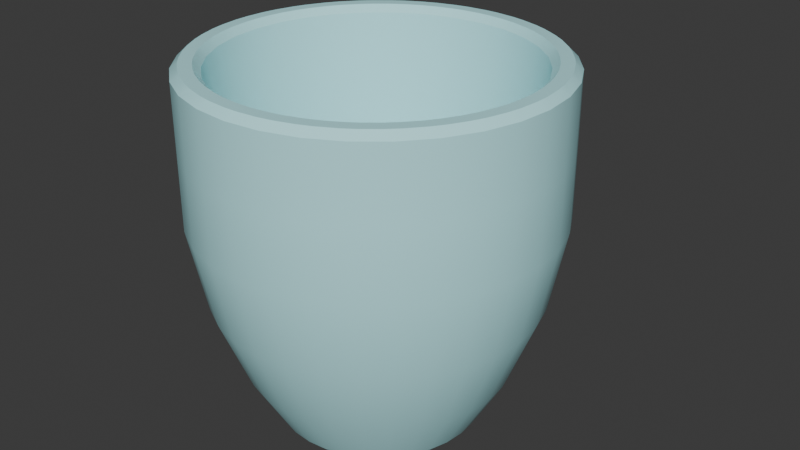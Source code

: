 # Source: mug.blend  (saved by Blender 4.4.32; exported with 4.5.12 LTS)
import bpy
from mathutils import Matrix  # noqa: F401  (used for matrix-valued properties, if any)

bpy.ops.wm.read_factory_settings(use_empty=True)
scene = bpy.context.scene
scene.name = 'Scene'

# ---- collections
col_collection = bpy.data.collections.new('Collection'); scene.collection.children.link(col_collection)

# ---- materials (node trees are filled in below, after node groups)
mat_mug = bpy.data.materials.new('Mug')

# ---- node groups
ng_smooth_by_angle = bpy.data.node_groups.new('Smooth by Angle', 'GeometryNodeTree')
_s = ng_smooth_by_angle.interface.new_socket(name='Mesh', in_out='OUTPUT', socket_type='NodeSocketGeometry')
_s = ng_smooth_by_angle.interface.new_socket(name='Mesh', in_out='INPUT', socket_type='NodeSocketGeometry')
_s = ng_smooth_by_angle.interface.new_socket(name='Angle', in_out='INPUT', socket_type='NodeSocketFloat')
_s.subtype = 'ANGLE'
_s.default_value = 0.5236
_s.min_value = 0.0
_s.max_value = 3.142
_s.description = 'Maximum face angle for smooth edges'
_s = ng_smooth_by_angle.interface.new_socket(name='Ignore Sharpness', in_out='INPUT', socket_type='NodeSocketBool')
_s.force_non_field = True
ng_smooth_by_angle.description = 'Set the sharpness of mesh edges based on the angle between the neighboring faces'
ng_smooth_by_angle.is_modifier = True
_N = ng_smooth_by_angle.nodes; _L = ng_smooth_by_angle.links
n0 = _N.new('GeometryNodeSetShadeSmooth'); n0.name = 'Set Shade Smooth'; n0.location = (120, -80)
n0.domain = 'EDGE'
n1 = _N.new('GeometryNodeSetShadeSmooth'); n1.name = 'Set Shade Smooth.001'; n1.location = (300, -80)
n2 = _N.new('NodeGroupOutput'); n2.name = 'Group Output'; n2.location = (480, -80)
n3 = _N.new('GeometryNodeInputMeshEdgeAngle'); n3.name = 'Edge Angle'; n3.location = (-440, -240)
n4 = _N.new('NodeGroupInput'); n4.name = 'Group Input'; n4.location = (-80, -80)
n5 = _N.new('GeometryNodeInputEdgeSmooth'); n5.name = 'Is Edge Smooth'; n5.location = (-260, -120)
n6 = _N.new('GeometryNodeInputShadeSmooth'); n6.name = 'Is Shade Smooth'; n6.location = (-440, -397)
n7 = _N.new('FunctionNodeCompare'); n7.name = 'Compare'; n7.location = (-260, -260)
n7.operation = 'LESS_EQUAL'
n7.inputs[6].default_value = (0.0, 0.0, 0.0, 0.0)
n7.inputs[7].default_value = (0.0, 0.0, 0.0, 0.0)
n8 = _N.new('FunctionNodeBooleanMath'); n8.name = 'Boolean Math.001'; n8.location = (-80, -260)
n9 = _N.new('NodeGroupInput'); n9.name = 'Group Input.001'; n9.location = (-440, -329)
n10 = _N.new('NodeGroupInput'); n10.name = 'Group Input.002'; n10.location = (-259, -189)
n11 = _N.new('FunctionNodeBooleanMath'); n11.name = 'Boolean Math'; n11.location = (-80, -149)
n11.operation = 'OR'
n12 = _N.new('FunctionNodeBooleanMath'); n12.name = 'Boolean Math.002'; n12.location = (-260, -380)
n12.operation = 'OR'
n13 = _N.new('NodeGroupInput'); n13.name = 'Group Input.003'; n13.location = (-440, -460)
_L.new(n3.outputs[0], n7.inputs[0])
_L.new(n1.outputs[0], n2.inputs[0])
_L.new(n9.outputs[1], n7.inputs[1])
_L.new(n7.outputs[0], n8.inputs[0])
_L.new(n4.outputs[0], n0.inputs[0])
_L.new(n0.outputs[0], n1.inputs[0])
_L.new(n8.outputs[0], n0.inputs[2])
_L.new(n10.outputs[2], n11.inputs[1])
_L.new(n5.outputs[0], n11.inputs[0])
_L.new(n11.outputs[0], n0.inputs[1])
_L.new(n13.outputs[2], n12.inputs[1])
_L.new(n6.outputs[0], n12.inputs[0])
_L.new(n12.outputs[0], n8.inputs[1])
n2.is_active_output = True

# ---- material node trees
mat_mug.use_nodes = True; mat_mug.node_tree.nodes.clear()
_N = mat_mug.node_tree.nodes; _L = mat_mug.node_tree.links
n0 = _N.new('ShaderNodeBsdfPrincipled'); n0.name = 'Principled BSDF'; n0.location = (10, 300)
n0.inputs[0].default_value = (0.5216, 0.9641, 1.0, 1.0)
n0.inputs[2].default_value = 0.2595
n1 = _N.new('ShaderNodeOutputMaterial'); n1.name = 'Material Output'; n1.location = (300, 300)
_L.new(n0.outputs[0], n1.inputs[0])
n1.is_active_output = True

# ---- world
world_world = bpy.data.worlds.new('World'); scene.world = world_world
world_world.use_nodes = True; world_world.node_tree.nodes.clear()
_N = world_world.node_tree.nodes; _L = world_world.node_tree.links
n0 = _N.new('ShaderNodeOutputWorld'); n0.name = 'World Output'; n0.location = (300, 300)
n1 = _N.new('ShaderNodeBackground'); n1.name = 'Background'; n1.location = (10, 300)
n1.inputs[0].default_value = (0.05088, 0.05088, 0.05088, 1.0)
_L.new(n1.outputs[0], n0.inputs[0])
n0.is_active_output = True
world_world.color = (0.05088, 0.05088, 0.05088)
world_world.sun_shadow_jitter_overblur = 0.0

# ---- meshes
me_cylinder = bpy.data.meshes.new('Cylinder')
me_cylinder.from_pydata([(5.129e-09, 0.5764, -1.0), (0.1124, 0.5653, -1.0), (0.2206, 0.5325, -1.0), (0.3202, 0.4793, -1.0), (0.4076, 0.4076, -1.0), (0.4793, 0.3202, -1.0), (0.5325, 0.2206, -1.0), (0.5653, 0.1124, -1.0), (0.5764, 6.312e-09, -1.0), (0.5653, -0.1124, -1.0), (0.5325, -0.2206, -1.0), (0.4793, -0.3202, -1.0), (0.4076, -0.4076, -1.0), (0.3202, -0.4793, -1.0), (0.2206, -0.5325, -1.0), (0.1124, -0.5653, -1.0), (5.129e-09, -0.5764, -1.0), (-0.1124, -0.5653, -1.0), (-0.2206, -0.5325, -1.0), (-0.3202, -0.4793, -1.0), (-0.4076, -0.4076, -1.0), (-0.4793, -0.3202, -1.0), (-0.5325, -0.2206, -1.0), (-0.5653, -0.1124, -1.0), (-0.5764, 6.312e-09, -1.0), (-0.5653, 0.1124, -1.0), (-0.5325, 0.2206, -1.0), (-0.4793, 0.3202, -1.0), (-0.4076, 0.4076, -1.0), (-0.3202, 0.4793, -1.0), (-0.2206, 0.5325, -1.0), (-0.1124, 0.5653, -1.0), (0.1198, 0.6022, -0.7763), (1.001e-07, 0.614, -0.7763), (0.235, 0.5673, -0.7763), (0.3411, 0.5105, -0.7763), (0.4342, 0.4342, -0.7763), (0.5105, 0.3411, -0.7763), (0.5673, 0.235, -0.7763), (0.6022, 0.1198, -0.7763), (0.614, 4.14e-09, -0.7763), (0.6022, -0.1198, -0.7763), (0.5673, -0.235, -0.7763), (0.5105, -0.3411, -0.7763), (0.4342, -0.4342, -0.7763), (0.3411, -0.5105, -0.7763), (0.235, -0.5673, -0.7763), (0.1198, -0.6022, -0.7763), (1.001e-07, -0.614, -0.7763), (-0.1198, -0.6022, -0.7763), (-0.235, -0.5673, -0.7763), (-0.3411, -0.5105, -0.7763), (-0.4342, -0.4342, -0.7763), (-0.5105, -0.3411, -0.7763), (-0.5673, -0.235, -0.7763), (-0.6022, -0.1198, -0.7763), (-0.614, 4.14e-09, -0.7763), (-0.6022, 0.1198, -0.7763), (-0.5673, 0.235, -0.7763), (-0.5105, 0.3411, -0.7763), (-0.4342, 0.4342, -0.7763), (-0.3411, 0.5105, -0.7763), (-0.235, 0.5673, -0.7763), (-0.1198, 0.6022, -0.7763), (0.03914, 0.8858, 1.0), (-0.03914, 0.8858, 1.0), (3.101e-09, 0.8503, 0.9609), (0.1659, 0.8339, 0.9609), (0.2112, 0.8611, 1.0), (0.1344, 0.8764, 1.0), (0.3254, 0.7856, 0.9609), (0.3751, 0.8034, 1.0), (0.3028, 0.8333, 1.0), (0.4724, 0.707, 0.9609), (0.5246, 0.7147, 1.0), (0.4596, 0.7582, 1.0), (0.6012, 0.6012, 0.9609), (0.654, 0.5986, 1.0), (0.5986, 0.654, 1.0), (0.707, 0.4724, 0.9609), (0.7582, 0.4596, 1.0), (0.7147, 0.5246, 1.0), (0.7856, 0.3254, 0.9609), (0.8333, 0.3028, 1.0), (0.8034, 0.3751, 1.0), (0.8339, 0.1659, 0.9609), (0.8764, 0.1344, 1.0), (0.8611, 0.2112, 1.0), (0.8503, 0.0, 0.9609), (0.8858, -0.03914, 1.0), (0.8858, 0.03914, 1.0), (0.8339, -0.1659, 0.9609), (0.8611, -0.2112, 1.0), (0.8764, -0.1344, 1.0), (0.7856, -0.3254, 0.9609), (0.8034, -0.3751, 1.0), (0.8333, -0.3028, 1.0), (0.707, -0.4724, 0.9609), (0.7147, -0.5246, 1.0), (0.7582, -0.4596, 1.0), (0.6012, -0.6012, 0.9609), (0.5986, -0.654, 1.0), (0.654, -0.5986, 1.0), (0.4724, -0.707, 0.9609), (0.4596, -0.7582, 1.0), (0.5246, -0.7147, 1.0), (0.3254, -0.7856, 0.9609), (0.3028, -0.8333, 1.0), (0.3751, -0.8034, 1.0), (0.1659, -0.8339, 0.9609), (0.1344, -0.8764, 1.0), (0.2112, -0.8611, 1.0), (3.101e-09, -0.8503, 0.9609), (-0.03914, -0.8858, 1.0), (0.03914, -0.8858, 1.0), (-0.1659, -0.8339, 0.9609), (-0.2112, -0.8611, 1.0), (-0.1344, -0.8764, 1.0), (-0.3254, -0.7856, 0.9609), (-0.3751, -0.8034, 1.0), (-0.3028, -0.8333, 1.0), (-0.4724, -0.707, 0.9609), (-0.5246, -0.7147, 1.0), (-0.4596, -0.7582, 1.0), (-0.6012, -0.6012, 0.9609), (-0.654, -0.5986, 1.0), (-0.5986, -0.654, 1.0), (-0.707, -0.4724, 0.9609), (-0.7582, -0.4596, 1.0), (-0.7147, -0.5246, 1.0), (-0.7856, -0.3254, 0.9609), (-0.8333, -0.3028, 1.0), (-0.8034, -0.3751, 1.0), (-0.8339, -0.1659, 0.9609), (-0.8764, -0.1344, 1.0), (-0.8611, -0.2112, 1.0), (-0.8503, 0.0, 0.9609), (-0.8858, 0.03914, 1.0), (-0.8858, -0.03914, 1.0), (-0.8339, 0.1659, 0.9609), (-0.8611, 0.2112, 1.0), (-0.8764, 0.1344, 1.0), (-0.7856, 0.3254, 0.9609), (-0.8034, 0.3751, 1.0), (-0.8333, 0.3028, 1.0), (-0.707, 0.4724, 0.9609), (-0.7147, 0.5246, 1.0), (-0.7582, 0.4596, 1.0), (-0.6012, 0.6012, 0.9609), (-0.5986, 0.654, 1.0), (-0.654, 0.5986, 1.0), (-0.4724, 0.707, 0.9609), (-0.4596, 0.7582, 1.0), (-0.5246, 0.7147, 1.0), (-0.3254, 0.7856, 0.9609), (-0.3028, 0.8333, 1.0), (-0.3751, 0.8034, 1.0), (-0.1659, 0.8339, 0.9609), (-0.1344, 0.8764, 1.0), (-0.2112, 0.8611, 1.0), (0.1483, 0.9461, 1.0), (0.225, 0.9308, 1.0), (0.1951, 0.9808, 0.9609), (0.03914, 0.9568, 1.0), (0.0, 1.0, 0.9609), (-0.03914, 0.9568, 1.0), (0.33, 0.899, 1.0), (0.4023, 0.869, 1.0), (0.3827, 0.9239, 0.9609), (0.499, 0.8173, 1.0), (0.5641, 0.7738, 1.0), (0.5556, 0.8315, 0.9609), (0.6489, 0.7042, 1.0), (0.7042, 0.6489, 1.0), (0.7071, 0.7071, 0.9609), (0.7738, 0.5641, 1.0), (0.8173, 0.499, 1.0), (0.8315, 0.5556, 0.9609), (0.869, 0.4023, 1.0), (0.899, 0.33, 1.0), (0.9239, 0.3827, 0.9609), (0.9308, 0.225, 1.0), (0.9461, 0.1483, 1.0), (0.9808, 0.1951, 0.9609), (0.9568, 0.03914, 1.0), (0.9568, -0.03914, 1.0), (1.0, 0.0, 0.9609), (0.9461, -0.1483, 1.0), (0.9308, -0.225, 1.0), (0.9808, -0.1951, 0.9609), (0.899, -0.33, 1.0), (0.869, -0.4023, 1.0), (0.9239, -0.3827, 0.9609), (0.8173, -0.499, 1.0), (0.7738, -0.5641, 1.0), (0.8315, -0.5556, 0.9609), (0.7042, -0.6489, 1.0), (0.6489, -0.7042, 1.0), (0.7071, -0.7071, 0.9609), (0.5641, -0.7738, 1.0), (0.499, -0.8173, 1.0), (0.5556, -0.8315, 0.9609), (0.4023, -0.869, 1.0), (0.33, -0.899, 1.0), (0.3827, -0.9239, 0.9609), (0.225, -0.9308, 1.0), (0.1483, -0.9461, 1.0), (0.1951, -0.9808, 0.9609), (0.03914, -0.9568, 1.0), (-0.03914, -0.9568, 1.0), (0.0, -1.0, 0.9609), (-0.1483, -0.9461, 1.0), (-0.225, -0.9308, 1.0), (-0.1951, -0.9808, 0.9609), (-0.33, -0.899, 1.0), (-0.4023, -0.869, 1.0), (-0.3827, -0.9239, 0.9609), (-0.499, -0.8173, 1.0), (-0.5641, -0.7738, 1.0), (-0.5556, -0.8315, 0.9609), (-0.6489, -0.7042, 1.0), (-0.7042, -0.6489, 1.0), (-0.7071, -0.7071, 0.9609), (-0.7738, -0.5641, 1.0), (-0.8173, -0.499, 1.0), (-0.8315, -0.5556, 0.9609), (-0.869, -0.4023, 1.0), (-0.899, -0.33, 1.0), (-0.9239, -0.3827, 0.9609), (-0.9308, -0.225, 1.0), (-0.9461, -0.1483, 1.0), (-0.9808, -0.1951, 0.9609), (-0.9568, -0.03914, 1.0), (-0.9568, 0.03914, 1.0), (-1.0, 0.0, 0.9609), (-0.9461, 0.1483, 1.0), (-0.9308, 0.225, 1.0), (-0.9808, 0.1951, 0.9609), (-0.899, 0.33, 1.0), (-0.869, 0.4023, 1.0), (-0.9239, 0.3827, 0.9609), (-0.8173, 0.499, 1.0), (-0.7738, 0.5641, 1.0), (-0.8315, 0.5556, 0.9609), (-0.7042, 0.6489, 1.0), (-0.6489, 0.7042, 1.0), (-0.7071, 0.7071, 0.9609), (-0.5641, 0.7738, 1.0), (-0.499, 0.8173, 1.0), (-0.5556, 0.8315, 0.9609), (-0.4023, 0.869, 1.0), (-0.33, 0.899, 1.0), (-0.3827, 0.9239, 0.9609), (-0.225, 0.9308, 1.0), (-0.1483, 0.9461, 1.0), (-0.1951, 0.9808, 0.9609), (0.01596, 0.7598, -0.7092), (0.01488, 0.9024, -0.3826), (0.01285, 0.9937, 0.2179), (0.01091, 1.005, 0.5722), (0.1778, 0.9861, 0.5722), (0.1749, 0.9754, 0.2179), (0.1704, 0.8858, -0.3831), (0.1571, 0.7461, -0.7096), (0.3827, 0.9239, 0.5687), (0.3827, 0.9239, 0.1765), (0.3477, 0.8395, -0.2873), (0.2842, 0.686, -0.7088), (-0.1449, 0.7283, -0.7088), (-0.1773, 0.8912, -0.2873), (-0.1951, 0.9808, 0.1765), (-0.1951, 0.9808, 0.5687), (0.5556, 0.8315, 0.5687), (0.5556, 0.8315, 0.1765), (0.5048, 0.7555, -0.2873), (0.4125, 0.6174, -0.7088), (0.7071, 0.7071, 0.5687), (0.7071, 0.7071, 0.1765), (0.6425, 0.6425, -0.2873), (0.525, 0.525, -0.7088), (0.8315, 0.5556, 0.5687), (0.8315, 0.5556, 0.1765), (0.7555, 0.5048, -0.2873), (0.6174, 0.4125, -0.7088), (0.9239, 0.3827, 0.5687), (0.9239, 0.3827, 0.1765), (0.8395, 0.3477, -0.2873), (0.686, 0.2842, -0.7088), (0.9808, 0.1951, 0.5687), (0.9808, 0.1951, 0.1765), (0.8912, 0.1773, -0.2873), (0.7283, 0.1449, -0.7088), (1.0, 0.0, 0.5687), (1.0, 0.0, 0.1765), (0.9086, 1.361e-09, -0.2873), (0.7425, 3.837e-09, -0.7088), (0.9808, -0.1951, 0.5687), (0.9808, -0.1951, 0.1765), (0.8912, -0.1773, -0.2873), (0.7283, -0.1449, -0.7088), (0.9239, -0.3827, 0.5687), (0.9239, -0.3827, 0.1765), (0.8395, -0.3477, -0.2873), (0.686, -0.2842, -0.7088), (0.8315, -0.5556, 0.5687), (0.8315, -0.5556, 0.1765), (0.7555, -0.5048, -0.2873), (0.6174, -0.4125, -0.7088), (0.7071, -0.7071, 0.5687), (0.7071, -0.7071, 0.1765), (0.6425, -0.6425, -0.2873), (0.525, -0.525, -0.7088), (0.5556, -0.8315, 0.5687), (0.5556, -0.8315, 0.1765), (0.5048, -0.7555, -0.2873), (0.4125, -0.6174, -0.7088), (0.3827, -0.9239, 0.5687), (0.3827, -0.9239, 0.1765), (0.3477, -0.8395, -0.2873), (0.2842, -0.686, -0.7088), (0.1951, -0.9808, 0.5687), (0.1951, -0.9808, 0.1765), (0.1773, -0.8912, -0.2873), (0.1449, -0.7283, -0.7088), (0.0, -1.0, 0.5687), (0.0, -1.0, 0.1765), (1.106e-09, -0.9086, -0.2873), (3.117e-09, -0.7425, -0.7088), (-0.1951, -0.9808, 0.5687), (-0.1951, -0.9808, 0.1765), (-0.1773, -0.8912, -0.2873), (-0.1449, -0.7283, -0.7088), (-0.3827, -0.9239, 0.5687), (-0.3827, -0.9239, 0.1765), (-0.3477, -0.8395, -0.2873), (-0.2842, -0.686, -0.7088), (-0.5556, -0.8315, 0.5687), (-0.5556, -0.8315, 0.1765), (-0.5048, -0.7555, -0.2873), (-0.4125, -0.6174, -0.7088), (-0.7071, -0.7071, 0.5687), (-0.7071, -0.7071, 0.1765), (-0.6425, -0.6425, -0.2873), (-0.525, -0.525, -0.7088), (-0.8315, -0.5556, 0.5687), (-0.8315, -0.5556, 0.1765), (-0.7555, -0.5048, -0.2873), (-0.6174, -0.4125, -0.7088), (-0.9239, -0.3827, 0.5687), (-0.9239, -0.3827, 0.1765), (-0.8395, -0.3477, -0.2873), (-0.686, -0.2842, -0.7088), (-0.9808, -0.1951, 0.5687), (-0.9808, -0.1951, 0.1765), (-0.8912, -0.1773, -0.2873), (-0.7283, -0.1449, -0.7088), (-1.0, 0.0, 0.5687), (-1.0, 0.0, 0.1765), (-0.9086, 1.361e-09, -0.2873), (-0.7425, 3.837e-09, -0.7088), (-0.9808, 0.1951, 0.5687), (-0.9808, 0.1951, 0.1765), (-0.8912, 0.1773, -0.2873), (-0.7283, 0.1449, -0.7088), (-0.9239, 0.3827, 0.5687), (-0.9239, 0.3827, 0.1765), (-0.8395, 0.3477, -0.2873), (-0.686, 0.2842, -0.7088), (-0.8315, 0.5556, 0.5687), (-0.8315, 0.5556, 0.1765), (-0.7555, 0.5048, -0.2873), (-0.6174, 0.4125, -0.7088), (-0.7071, 0.7071, 0.5687), (-0.7071, 0.7071, 0.1765), (-0.6425, 0.6425, -0.2873), (-0.525, 0.525, -0.7088), (-0.5556, 0.8315, 0.5687), (-0.5556, 0.8315, 0.1765), (-0.5048, 0.7555, -0.2873), (-0.4125, 0.6174, -0.7088), (-0.3827, 0.9239, 0.5687), (-0.3827, 0.9239, 0.1765), (-0.3477, 0.8395, -0.2873), (-0.2842, 0.686, -0.7088), (0.0427, 0.9612, -0.6621), (0.04267, 0.9761, -0.5018), (0.04262, 1.097, 0.3196), (0.04256, 1.109, 0.4708), (0.1453, 1.1, 0.472), (0.1452, 1.088, 0.3208), (0.1452, 0.9676, -0.5057), (0.1448, 0.9538, -0.6655), (0.0433, 1.118, -0.5832), (0.0433, 1.089, -0.4395), (0.0433, 1.202, 0.2448), (0.0433, 1.272, 0.3434), (0.1446, 1.267, 0.3502), (0.1446, 1.196, 0.2516), (0.1446, 1.081, -0.4429), (0.1446, 1.111, -0.5862), (0.0433, 1.29, -0.3484), (0.0433, 1.215, -0.2585), (0.1446, 1.215, -0.2558), (0.1446, 1.289, -0.3459), (0.0433, 1.255, -0.04247), (0.0433, 1.352, -0.0321), (0.1446, 1.351, -0.02463), (0.1446, 1.254, -0.03484), (0.1446, 1.023, -0.479), (0.0433, 1.032, -0.4752), (0.1446, 1.033, -0.6295), (0.0433, 1.04, -0.6261), (0.0433, 1.154, -0.3514), (0.0433, 1.206, -0.47), (0.1446, 1.149, -0.3518), (0.1446, 1.202, -0.4703), (0.0433, 1.325, -0.1928), (0.1446, 1.238, -0.147), (0.1446, 1.324, -0.1877), (0.0433, 1.238, -0.1523), (0.0433, 1.231, 0.1035), (0.1446, 1.228, 0.1109), (0.1446, 1.313, 0.1664), (0.0433, 1.316, 0.159), (0.1446, 1.184, 0.4162), (0.0433, 1.191, 0.4122), (0.0433, 1.15, 0.2884), (0.1446, 1.143, 0.2924), (0.1518, 0.9231, -0.4682), (0.03512, 0.9344, -0.4659), (0.03517, 0.8651, -0.677), (0.148, 0.8555, -0.679), (0.1543, 1.042, 0.5111), (0.03387, 1.055, 0.5106), (0.03446, 1.047, 0.2912), (0.1534, 1.034, 0.2917)], [], [(260, 162, 168, 264), (271, 255, 164, 259), (272, 171, 174, 276), (276, 174, 177, 280), (280, 177, 180, 284), (284, 180, 183, 288), (288, 183, 186, 292), (292, 186, 189, 296), (296, 189, 192, 300), (300, 192, 195, 304), (304, 195, 198, 308), (308, 198, 201, 312), (312, 201, 204, 316), (316, 204, 207, 320), (320, 207, 210, 324), (324, 210, 213, 328), (328, 213, 216, 332), (332, 216, 219, 336), (336, 219, 222, 340), (340, 222, 225, 344), (344, 225, 228, 348), (348, 228, 231, 352), (352, 231, 234, 356), (356, 234, 237, 360), (360, 237, 240, 364), (364, 240, 243, 368), (368, 243, 246, 372), (372, 246, 249, 376), (376, 249, 252, 380), (380, 252, 255, 271), (151, 148, 60, 61), (264, 168, 171, 272), (0, 1, 2, 3, 4, 5, 6, 7, 8, 9, 10, 11, 12, 13, 14, 15, 16, 17, 18, 19, 20, 21, 22, 23, 24, 25, 26, 27, 28, 29, 30, 31), (66, 157, 63, 33), (73, 70, 34, 35), (76, 73, 35, 36), (79, 76, 36, 37), (82, 79, 37, 38), (85, 82, 38, 39), (88, 85, 39, 40), (91, 88, 40, 41), (94, 91, 41, 42), (97, 94, 42, 43), (100, 97, 43, 44), (103, 100, 44, 45), (106, 103, 45, 46), (109, 106, 46, 47), (112, 109, 47, 48), (115, 112, 48, 49), (118, 115, 49, 50), (121, 118, 50, 51), (124, 121, 51, 52), (127, 124, 52, 53), (130, 127, 53, 54), (133, 130, 54, 55), (136, 133, 55, 56), (139, 136, 56, 57), (142, 139, 57, 58), (145, 142, 58, 59), (146, 150, 244, 242), (148, 145, 59, 60), (154, 151, 61, 62), (157, 154, 62, 63), (259, 164, 162, 260), (70, 67, 32, 34), (32, 33, 63, 62, 61, 60, 59, 58, 57, 56, 55, 54, 53, 52, 51, 50, 49, 48, 47, 46, 45, 44, 43, 42, 41, 40, 39, 38, 37, 36, 35, 34), (107, 111, 205, 203), (68, 72, 166, 161), (149, 153, 247, 245), (110, 114, 208, 206), (71, 75, 169, 167), (152, 156, 250, 248), (113, 117, 211, 209), (74, 78, 172, 170), (155, 159, 253, 251), (116, 120, 214, 212), (77, 81, 175, 173), (158, 65, 165, 254), (119, 123, 217, 215), (80, 84, 178, 176), (122, 126, 220, 218), (83, 87, 181, 179), (125, 129, 223, 221), (86, 90, 184, 182), (128, 132, 226, 224), (89, 93, 187, 185), (131, 135, 229, 227), (92, 96, 190, 188), (134, 138, 232, 230), (95, 99, 193, 191), (137, 141, 235, 233), (98, 102, 196, 194), (140, 144, 238, 236), (101, 105, 199, 197), (143, 147, 241, 239), (104, 108, 202, 200), (64, 69, 160, 163), (64, 65, 66), (67, 68, 69), (70, 71, 72), (73, 74, 75), (76, 77, 78), (79, 80, 81), (82, 83, 84), (85, 86, 87), (88, 89, 90), (91, 92, 93), (94, 95, 96), (97, 98, 99), (100, 101, 102), (103, 104, 105), (106, 107, 108), (109, 110, 111), (112, 113, 114), (115, 116, 117), (118, 119, 120), (121, 122, 123), (124, 125, 126), (127, 128, 129), (130, 131, 132), (133, 134, 135), (136, 137, 138), (139, 140, 141), (142, 143, 144), (145, 146, 147), (148, 149, 150), (151, 152, 153), (154, 155, 156), (157, 158, 159), (160, 161, 162), (163, 164, 165), (166, 167, 168), (169, 170, 171), (172, 173, 174), (175, 176, 177), (178, 179, 180), (181, 182, 183), (184, 185, 186), (187, 188, 189), (190, 191, 192), (193, 194, 195), (196, 197, 198), (199, 200, 201), (202, 203, 204), (205, 206, 207), (208, 209, 210), (211, 212, 213), (214, 215, 216), (217, 218, 219), (220, 221, 222), (223, 224, 225), (226, 227, 228), (229, 230, 231), (232, 233, 234), (235, 236, 237), (238, 239, 240), (241, 242, 243), (244, 245, 246), (247, 248, 249), (250, 251, 252), (253, 254, 255), (162, 164, 163, 160), (168, 162, 161, 166), (171, 168, 167, 169), (174, 171, 170, 172), (177, 174, 173, 175), (180, 177, 176, 178), (183, 180, 179, 181), (186, 183, 182, 184), (189, 186, 185, 187), (192, 189, 188, 190), (195, 192, 191, 193), (198, 195, 194, 196), (201, 198, 197, 199), (204, 201, 200, 202), (207, 204, 203, 205), (210, 207, 206, 208), (213, 210, 209, 211), (216, 213, 212, 214), (219, 216, 215, 217), (222, 219, 218, 220), (225, 222, 221, 223), (228, 225, 224, 226), (231, 228, 227, 229), (234, 231, 230, 232), (237, 234, 233, 235), (240, 237, 236, 238), (243, 240, 239, 241), (246, 243, 242, 244), (249, 246, 245, 247), (252, 249, 248, 250), (255, 252, 251, 253), (164, 255, 254, 165), (69, 64, 66, 67), (72, 68, 67, 70), (75, 71, 70, 73), (78, 74, 73, 76), (81, 77, 76, 79), (84, 80, 79, 82), (87, 83, 82, 85), (90, 86, 85, 88), (93, 89, 88, 91), (96, 92, 91, 94), (99, 95, 94, 97), (102, 98, 97, 100), (105, 101, 100, 103), (108, 104, 103, 106), (111, 107, 106, 109), (114, 110, 109, 112), (117, 113, 112, 115), (120, 116, 115, 118), (123, 119, 118, 121), (126, 122, 121, 124), (129, 125, 124, 127), (132, 128, 127, 130), (135, 131, 130, 133), (138, 134, 133, 136), (141, 137, 136, 139), (144, 140, 139, 142), (147, 143, 142, 145), (150, 146, 145, 148), (153, 149, 148, 151), (156, 152, 151, 154), (159, 155, 154, 157), (65, 158, 157, 66), (165, 65, 64, 163), (68, 161, 160, 69), (71, 167, 166, 72), (74, 170, 169, 75), (77, 173, 172, 78), (80, 176, 175, 81), (83, 179, 178, 84), (86, 182, 181, 87), (89, 185, 184, 90), (92, 188, 187, 93), (95, 191, 190, 96), (98, 194, 193, 99), (101, 197, 196, 102), (104, 200, 199, 105), (107, 203, 202, 108), (110, 206, 205, 111), (113, 209, 208, 114), (116, 212, 211, 117), (119, 215, 214, 120), (122, 218, 217, 123), (125, 221, 220, 126), (128, 224, 223, 129), (131, 227, 226, 132), (134, 230, 229, 135), (137, 233, 232, 138), (140, 236, 235, 141), (143, 239, 238, 144), (146, 242, 241, 147), (149, 245, 244, 150), (152, 248, 247, 153), (155, 251, 250, 156), (158, 254, 253, 159), (67, 66, 33, 32), (0, 256, 263, 1), (429, 428, 390, 385), (257, 258, 261, 262), (433, 432, 388, 387), (2, 267, 275, 3), (267, 266, 274, 275), (266, 265, 273, 274), (265, 264, 272, 273), (30, 383, 268, 31), (383, 382, 269, 268), (382, 381, 270, 269), (381, 380, 271, 270), (29, 379, 383, 30), (379, 378, 382, 383), (378, 377, 381, 382), (377, 376, 380, 381), (28, 375, 379, 29), (375, 374, 378, 379), (374, 373, 377, 378), (373, 372, 376, 377), (27, 371, 375, 28), (371, 370, 374, 375), (370, 369, 373, 374), (369, 368, 372, 373), (26, 367, 371, 27), (367, 366, 370, 371), (366, 365, 369, 370), (365, 364, 368, 369), (25, 363, 367, 26), (363, 362, 366, 367), (362, 361, 365, 366), (361, 360, 364, 365), (24, 359, 363, 25), (359, 358, 362, 363), (358, 357, 361, 362), (357, 356, 360, 361), (23, 355, 359, 24), (355, 354, 358, 359), (354, 353, 357, 358), (353, 352, 356, 357), (22, 351, 355, 23), (351, 350, 354, 355), (350, 349, 353, 354), (349, 348, 352, 353), (21, 347, 351, 22), (347, 346, 350, 351), (346, 345, 349, 350), (345, 344, 348, 349), (20, 343, 347, 21), (343, 342, 346, 347), (342, 341, 345, 346), (341, 340, 344, 345), (19, 339, 343, 20), (339, 338, 342, 343), (338, 337, 341, 342), (337, 336, 340, 341), (18, 335, 339, 19), (335, 334, 338, 339), (334, 333, 337, 338), (333, 332, 336, 337), (17, 331, 335, 18), (331, 330, 334, 335), (330, 329, 333, 334), (329, 328, 332, 333), (16, 327, 331, 17), (327, 326, 330, 331), (326, 325, 329, 330), (325, 324, 328, 329), (15, 323, 327, 16), (323, 322, 326, 327), (322, 321, 325, 326), (321, 320, 324, 325), (14, 319, 323, 15), (319, 318, 322, 323), (318, 317, 321, 322), (317, 316, 320, 321), (13, 315, 319, 14), (315, 314, 318, 319), (314, 313, 317, 318), (313, 312, 316, 317), (12, 311, 315, 13), (311, 310, 314, 315), (310, 309, 313, 314), (309, 308, 312, 313), (11, 307, 311, 12), (307, 306, 310, 311), (306, 305, 309, 310), (305, 304, 308, 309), (10, 303, 307, 11), (303, 302, 306, 307), (302, 301, 305, 306), (301, 300, 304, 305), (9, 299, 303, 10), (299, 298, 302, 303), (298, 297, 301, 302), (297, 296, 300, 301), (8, 295, 299, 9), (295, 294, 298, 299), (294, 293, 297, 298), (293, 292, 296, 297), (7, 291, 295, 8), (291, 290, 294, 295), (290, 289, 293, 294), (289, 288, 292, 293), (6, 287, 291, 7), (287, 286, 290, 291), (286, 285, 289, 290), (285, 284, 288, 289), (5, 283, 287, 6), (283, 282, 286, 287), (282, 281, 285, 286), (281, 280, 284, 285), (4, 279, 283, 5), (279, 278, 282, 283), (278, 277, 281, 282), (277, 276, 280, 281), (3, 275, 279, 4), (275, 274, 278, 279), (274, 273, 277, 278), (273, 272, 276, 277), (31, 268, 256, 0), (268, 269, 257, 256), (269, 270, 258, 257), (270, 271, 259, 258), (1, 263, 267, 2), (263, 262, 266, 267), (262, 261, 265, 266), (261, 260, 264, 265), (409, 408, 398, 393), (425, 424, 396, 395), (435, 434, 386, 389), (431, 430, 384, 391), (428, 431, 391, 390), (432, 435, 389, 388), (434, 433, 387, 386), (430, 429, 385, 384), (413, 412, 401, 400), (421, 420, 404, 407), (408, 410, 399, 398), (426, 425, 395, 394), (427, 426, 394, 397), (410, 411, 392, 399), (424, 427, 397, 396), (411, 409, 393, 392), (419, 417, 407, 404), (412, 414, 402, 401), (414, 415, 403, 402), (415, 413, 400, 403), (404, 405, 406, 407), (422, 421, 407, 406), (423, 422, 406, 405), (420, 423, 405, 404), (417, 418, 406, 407), (418, 416, 405, 406), (416, 419, 404, 405), (384, 385, 409, 411), (391, 384, 411, 410), (390, 391, 410, 408), (385, 390, 408, 409), (399, 392, 413, 415), (398, 399, 415, 414), (393, 398, 414, 412), (392, 393, 412, 413), (400, 401, 419, 416), (403, 400, 416, 418), (402, 403, 418, 417), (401, 402, 417, 419), (394, 395, 423, 420), (395, 396, 422, 423), (396, 397, 421, 422), (397, 394, 420, 421), (388, 389, 427, 424), (389, 386, 426, 427), (386, 387, 425, 426), (387, 388, 424, 425), (256, 257, 429, 430), (262, 263, 431, 428), (263, 256, 430, 431), (257, 262, 428, 429), (258, 259, 433, 434), (260, 261, 435, 432), (261, 258, 434, 435), (259, 260, 432, 433)])
me_cylinder.polygons.foreach_set('use_smooth', [True] * 441)
_k = set([(256, 257), (256, 263), (257, 262), (258, 259), (258, 261), (259, 260), (260, 261), (262, 263)])
me_cylinder.attributes.new('sharp_edge', 'BOOLEAN', 'EDGE').data.foreach_set('value', [ (min(e.vertices), max(e.vertices)) in _k for e in me_cylinder.edges])
_uv = me_cylinder.uv_layers.new(name='UVMap')
_uv.uv.foreach_set('vector', [0.9688, 0.8922, 0.9688, 0.9902, 0.9375, 0.9902, 0.9375, 0.8922, 0.03125, 0.8922, 0.03125, 0.9902, 0.0, 0.9902, 0.0, 0.8922, 0.9062, 0.8922, 0.9062, 0.9902, 0.875, 0.9902, 0.875, 0.8922, 0.875, 0.8922, 0.875, 0.9902, 0.8438, 0.9902, 0.8438, 0.8922, 0.8438, 0.8922, 0.8438, 0.9902, 0.8125, 0.9902, 0.8125, 0.8922, 0.8125, 0.8922, 0.8125, 0.9902, 0.7812, 0.9902, 0.7812, 0.8922, 0.7812, 0.8922, 0.7812, 0.9902, 0.75, 0.9902, 0.75, 0.8922, 0.75, 0.8922, 0.75, 0.9902, 0.7188, 0.9902, 0.7188, 0.8922, 0.7188, 0.8922, 0.7188, 0.9902, 0.6875, 0.9902, 0.6875, 0.8922, 0.6875, 0.8922, 0.6875, 0.9902, 0.6562, 0.9902, 0.6563, 0.8922, 0.6563, 0.8922, 0.6562, 0.9902, 0.625, 0.9902, 0.625, 0.8922, 0.625, 0.8922, 0.625, 0.9902, 0.5938, 0.9902, 0.5938, 0.8922, 0.5938, 0.8922, 0.5938, 0.9902, 0.5625, 0.9902, 0.5625, 0.8922, 0.5625, 0.8922, 0.5625, 0.9902, 0.5312, 0.9902, 0.5312, 0.8922, 0.5312, 0.8922, 0.5312, 0.9902, 0.5, 0.9902, 0.5, 0.8922, 0.5, 0.8922, 0.5, 0.9902, 0.4687, 0.9902, 0.4688, 0.8922, 0.4688, 0.8922, 0.4688, 0.9902, 0.4375, 0.9902, 0.4375, 0.8922, 0.4375, 0.8922, 0.4375, 0.9902, 0.4062, 0.9902, 0.4062, 0.8922, 0.4062, 0.8922, 0.4062, 0.9902, 0.375, 0.9902, 0.375, 0.8922, 0.375, 0.8922, 0.375, 0.9902, 0.3438, 0.9902, 0.3438, 0.8922, 0.3438, 0.8922, 0.3438, 0.9902, 0.3125, 0.9902, 0.3125, 0.8922, 0.3125, 0.8922, 0.3125, 0.9902, 0.2812, 0.9902, 0.2812, 0.8922, 0.2812, 0.8922, 0.2812, 0.9902, 0.25, 0.9902, 0.25, 0.8922, 0.25, 0.8922, 0.25, 0.9902, 0.2187, 0.9902, 0.2188, 0.8922, 0.2188, 0.8922, 0.2188, 0.9902, 0.1875, 0.9902, 0.1875, 0.8922, 0.1875, 0.8922, 0.1875, 0.9902, 0.1562, 0.9902, 0.1562, 0.8922, 0.1562, 0.8922, 0.1562, 0.9902, 0.125, 0.9902, 0.125, 0.8922, 0.125, 0.8922, 0.125, 0.9902, 0.09375, 0.9902, 0.09375, 0.8922, 0.09375, 0.8922, 0.09375, 0.9902, 0.0625, 0.9902, 0.0625, 0.8922, 0.0625, 0.8922, 0.0625, 0.9902, 0.03125, 0.9902, 0.03125, 0.8922, 0.1366, 0.4197, 0.1057, 0.3943, 0.1057, 0.3943, 0.1366, 0.4197, 0.9375, 0.8922, 0.9375, 0.9902, 0.9062, 0.9902, 0.9062, 0.8922, 0.75, 0.49, 0.7968, 0.4854, 0.8418, 0.4717, 0.8833, 0.4496, 0.9197, 0.4197, 0.9496, 0.3833, 0.9717, 0.3418, 0.9854, 0.2968, 0.99, 0.25, 0.9854, 0.2032, 0.9717, 0.1582, 0.9496, 0.1167, 0.9197, 0.08029, 0.8833, 0.05045, 0.8418, 0.02827, 0.7968, 0.01461, 0.75, 0.01, 0.7032, 0.01461, 0.6582, 0.02827, 0.6167, 0.05045, 0.5803, 0.08029, 0.5504, 0.1167, 0.5283, 0.1582, 0.5146, 0.2032, 0.51, 0.25, 0.5146, 0.2968, 0.5283, 0.3418, 0.5504, 0.3833, 0.5803, 0.4197, 0.6167, 0.4496, 0.6582, 0.4717, 0.7032, 0.4854, 0.25, 0.4541, 0.2102, 0.4501, 0.2102, 0.4501, 0.25, 0.4541, 0.3634, 0.4197, 0.3281, 0.4385, 0.3281, 0.4385, 0.3634, 0.4197, 0.3943, 0.3943, 0.3634, 0.4197, 0.3634, 0.4197, 0.3943, 0.3943, 0.4197, 0.3634, 0.3943, 0.3943, 0.3943, 0.3943, 0.4197, 0.3634, 0.4385, 0.3281, 0.4197, 0.3634, 0.4197, 0.3634, 0.4385, 0.3281, 0.4501, 0.2898, 0.4385, 0.3281, 0.4385, 0.3281, 0.4501, 0.2898, 0.4541, 0.25, 0.4501, 0.2898, 0.4501, 0.2898, 0.4541, 0.25, 0.4501, 0.2102, 0.4541, 0.25, 0.4541, 0.25, 0.4501, 0.2102, 0.4385, 0.1719, 0.4501, 0.2102, 0.4501, 0.2102, 0.4385, 0.1719, 0.4197, 0.1366, 0.4385, 0.1719, 0.4385, 0.1719, 0.4197, 0.1366, 0.3943, 0.1057, 0.4197, 0.1366, 0.4197, 0.1366, 0.3943, 0.1057, 0.3634, 0.08032, 0.3943, 0.1057, 0.3943, 0.1057, 0.3634, 0.08032, 0.3281, 0.06147, 0.3634, 0.08032, 0.3634, 0.08032, 0.3281, 0.06147, 0.2898, 0.04985, 0.3281, 0.06147, 0.3281, 0.06147, 0.2898, 0.04985, 0.25, 0.04593, 0.2898, 0.04985, 0.2898, 0.04985, 0.25, 0.04593, 0.2102, 0.04985, 0.25, 0.04593, 0.25, 0.04593, 0.2102, 0.04985, 0.1719, 0.06147, 0.2102, 0.04985, 0.2102, 0.04985, 0.1719, 0.06147, 0.1366, 0.08032, 0.1719, 0.06147, 0.1719, 0.06147, 0.1366, 0.08032, 0.1057, 0.1057, 0.1366, 0.08032, 0.1366, 0.08032, 0.1057, 0.1057, 0.08032, 0.1366, 0.1057, 0.1057, 0.1057, 0.1057, 0.08032, 0.1366, 0.06147, 0.1719, 0.08032, 0.1366, 0.08032, 0.1366, 0.06147, 0.1719, 0.04985, 0.2102, 0.06147, 0.1719, 0.06147, 0.1719, 0.04985, 0.2102, 0.04593, 0.25, 0.04985, 0.2102, 0.04985, 0.2102, 0.04593, 0.25, 0.04985, 0.2898, 0.04593, 0.25, 0.04593, 0.25, 0.04985, 0.2898, 0.06147, 0.3281, 0.04985, 0.2898, 0.04985, 0.2898, 0.06147, 0.3281, 0.08032, 0.3634, 0.06147, 0.3281, 0.06147, 0.3281, 0.08032, 0.3634, 0.07846, 0.3759, 0.09304, 0.3937, 0.08098, 0.4057, 0.06428, 0.3854, 0.1057, 0.3943, 0.08032, 0.3634, 0.08032, 0.3634, 0.1057, 0.3943, 0.1719, 0.4385, 0.1366, 0.4197, 0.1366, 0.4197, 0.1719, 0.4385, 0.2102, 0.4501, 0.1719, 0.4385, 0.1719, 0.4385, 0.2102, 0.4501, 1.0, 0.8922, 1.0, 0.9902, 0.9687, 0.9902, 0.9688, 0.8922, 0.3281, 0.4385, 0.2898, 0.4501, 0.2898, 0.4501, 0.3281, 0.4385, 0.2898, 0.4501, 0.25, 0.4541, 0.2102, 0.4501, 0.1719, 0.4385, 0.1366, 0.4197, 0.1057, 0.3943, 0.08032, 0.3634, 0.06147, 0.3281, 0.04985, 0.2898, 0.04593, 0.25, 0.04985, 0.2102, 0.06147, 0.1719, 0.08032, 0.1366, 0.1057, 0.1057, 0.1366, 0.08032, 0.1719, 0.06147, 0.2102, 0.04985, 0.25, 0.04593, 0.2898, 0.04985, 0.3281, 0.06147, 0.3634, 0.08032, 0.3943, 0.1057, 0.4197, 0.1366, 0.4385, 0.1719, 0.4501, 0.2102, 0.4541, 0.25, 0.4501, 0.2898, 0.4385, 0.3281, 0.4197, 0.3634, 0.3943, 0.3943, 0.3634, 0.4197, 0.3281, 0.4385, 0.3227, 0.05001, 0.3007, 0.04334, 0.304, 0.02661, 0.3292, 0.03425, 0.3007, 0.4567, 0.3227, 0.45, 0.3292, 0.4658, 0.304, 0.4734, 0.1063, 0.407, 0.1241, 0.4215, 0.1146, 0.4357, 0.09426, 0.419, 0.2823, 0.03967, 0.2594, 0.03742, 0.2594, 0.02036, 0.2856, 0.02294, 0.34, 0.4428, 0.3603, 0.432, 0.3698, 0.4462, 0.3466, 0.4586, 0.1397, 0.432, 0.16, 0.4428, 0.1534, 0.4586, 0.1302, 0.4462, 0.2406, 0.03742, 0.2177, 0.03967, 0.2144, 0.02294, 0.2406, 0.02036, 0.3759, 0.4215, 0.3937, 0.407, 0.4057, 0.419, 0.3854, 0.4357, 0.1773, 0.45, 0.1993, 0.4567, 0.196, 0.4734, 0.1708, 0.4658, 0.1993, 0.04334, 0.1773, 0.05001, 0.1708, 0.03425, 0.196, 0.02661, 0.407, 0.3937, 0.4215, 0.3759, 0.4357, 0.3854, 0.419, 0.4057, 0.2177, 0.4603, 0.2406, 0.4626, 0.2406, 0.4796, 0.2144, 0.4771, 0.16, 0.0572, 0.1397, 0.06803, 0.1302, 0.05385, 0.1534, 0.04144, 0.432, 0.3603, 0.4428, 0.34, 0.4586, 0.3466, 0.4462, 0.3698, 0.1241, 0.07846, 0.1063, 0.09304, 0.09426, 0.08098, 0.1146, 0.06428, 0.45, 0.3227, 0.4567, 0.3007, 0.4734, 0.304, 0.4658, 0.3292, 0.09304, 0.1063, 0.07846, 0.1241, 0.06428, 0.1146, 0.08098, 0.09426, 0.4603, 0.2823, 0.4626, 0.2594, 0.4796, 0.2594, 0.4771, 0.2856, 0.06803, 0.1397, 0.0572, 0.16, 0.04144, 0.1534, 0.05385, 0.1302, 0.4626, 0.2406, 0.4603, 0.2177, 0.4771, 0.2144, 0.4796, 0.2406, 0.05001, 0.1773, 0.04334, 0.1993, 0.02661, 0.196, 0.03425, 0.1708, 0.4567, 0.1993, 0.45, 0.1773, 0.4658, 0.1708, 0.4734, 0.196, 0.03967, 0.2177, 0.03742, 0.2406, 0.02036, 0.2406, 0.02294, 0.2144, 0.4428, 0.16, 0.432, 0.1397, 0.4462, 0.1302, 0.4586, 0.1534, 0.03742, 0.2594, 0.03967, 0.2823, 0.02294, 0.2856, 0.02036, 0.2594, 0.4215, 0.1241, 0.407, 0.1063, 0.419, 0.09426, 0.4357, 0.1146, 0.04334, 0.3007, 0.05001, 0.3227, 0.03425, 0.3292, 0.02661, 0.304, 0.3937, 0.09304, 0.3759, 0.07846, 0.3854, 0.06428, 0.4057, 0.08098, 0.0572, 0.34, 0.06803, 0.3603, 0.05385, 0.3698, 0.04144, 0.3466, 0.3603, 0.06803, 0.34, 0.0572, 0.3466, 0.04144, 0.3698, 0.05385, 0.2594, 0.4626, 0.2823, 0.4603, 0.2856, 0.4771, 0.2594, 0.4796, 0.2594, 0.4626, 0.2406, 0.4626, 0.25, 0.4541, 0.2898, 0.4501, 0.3007, 0.4567, 0.2823, 0.4603, 0.3281, 0.4385, 0.34, 0.4428, 0.3227, 0.45, 0.3634, 0.4197, 0.3759, 0.4215, 0.3603, 0.432, 0.3943, 0.3943, 0.407, 0.3937, 0.3937, 0.407, 0.4197, 0.3634, 0.432, 0.3603, 0.4215, 0.3759, 0.4385, 0.3281, 0.45, 0.3227, 0.4428, 0.34, 0.4501, 0.2898, 0.4603, 0.2823, 0.4567, 0.3007, 0.4541, 0.25, 0.4626, 0.2406, 0.4626, 0.2594, 0.4501, 0.2102, 0.4567, 0.1993, 0.4603, 0.2177, 0.4385, 0.1719, 0.4428, 0.16, 0.45, 0.1773, 0.4197, 0.1366, 0.4215, 0.1241, 0.432, 0.1397, 0.3943, 0.1057, 0.3937, 0.09304, 0.407, 0.1063, 0.3634, 0.08032, 0.3603, 0.06803, 0.3759, 0.07846, 0.3281, 0.06147, 0.3227, 0.05001, 0.34, 0.0572, 0.2898, 0.04985, 0.2823, 0.03967, 0.3007, 0.04334, 0.25, 0.04593, 0.2406, 0.03742, 0.2594, 0.03742, 0.2102, 0.04985, 0.1993, 0.04334, 0.2177, 0.03967, 0.1719, 0.06147, 0.16, 0.0572, 0.1773, 0.05001, 0.1366, 0.08032, 0.1241, 0.07846, 0.1397, 0.06803, 0.1057, 0.1057, 0.09304, 0.1063, 0.1063, 0.09304, 0.08032, 0.1366, 0.06803, 0.1397, 0.07846, 0.1241, 0.06147, 0.1719, 0.05001, 0.1773, 0.0572, 0.16, 0.04985, 0.2102, 0.03967, 0.2177, 0.04334, 0.1993, 0.04593, 0.25, 0.03742, 0.2594, 0.03742, 0.2406, 0.04985, 0.2898, 0.04334, 0.3007, 0.03967, 0.2823, 0.06147, 0.3281, 0.0572, 0.34, 0.05001, 0.3227, 0.08032, 0.3634, 0.07846, 0.3759, 0.06803, 0.3603, 0.1057, 0.3943, 0.1063, 0.407, 0.09304, 0.3937, 0.1366, 0.4197, 0.1397, 0.432, 0.1241, 0.4215, 0.1719, 0.4385, 0.1773, 0.45, 0.16, 0.4428, 0.2102, 0.4501, 0.2177, 0.4603, 0.1993, 0.4567, 0.2856, 0.4771, 0.2948, 0.4752, 0.2968, 0.4854, 0.25, 0.4796, 0.25, 0.49, 0.2406, 0.4796, 0.3292, 0.4658, 0.3379, 0.4622, 0.3418, 0.4717, 0.3698, 0.4462, 0.3776, 0.4409, 0.3833, 0.4496, 0.4057, 0.419, 0.4124, 0.4124, 0.4197, 0.4197, 0.4357, 0.3854, 0.4409, 0.3776, 0.4496, 0.3833, 0.4586, 0.3466, 0.4622, 0.3379, 0.4717, 0.3418, 0.4734, 0.304, 0.4752, 0.2948, 0.4854, 0.2968, 0.4796, 0.25, 0.4796, 0.2406, 0.49, 0.25, 0.4752, 0.2052, 0.4734, 0.196, 0.4854, 0.2032, 0.4622, 0.1621, 0.4586, 0.1534, 0.4717, 0.1582, 0.4409, 0.1224, 0.4357, 0.1146, 0.4496, 0.1167, 0.4124, 0.08762, 0.4057, 0.08098, 0.4197, 0.08029, 0.3776, 0.05906, 0.3698, 0.05385, 0.3833, 0.05045, 0.3379, 0.03784, 0.3292, 0.03425, 0.3418, 0.02827, 0.2948, 0.02478, 0.2856, 0.02294, 0.2968, 0.01461, 0.25, 0.02036, 0.2406, 0.02036, 0.25, 0.01, 0.2052, 0.02478, 0.196, 0.02661, 0.2032, 0.01461, 0.1621, 0.03784, 0.1534, 0.04144, 0.1582, 0.02827, 0.1224, 0.05906, 0.1146, 0.06428, 0.1167, 0.05045, 0.08762, 0.08762, 0.08098, 0.09426, 0.08029, 0.08029, 0.05906, 0.1224, 0.05385, 0.1302, 0.05045, 0.1167, 0.03784, 0.1621, 0.03425, 0.1708, 0.02827, 0.1582, 0.02478, 0.2052, 0.02294, 0.2144, 0.01461, 0.2032, 0.02036, 0.2406, 0.02036, 0.25, 0.01, 0.25, 0.02294, 0.2856, 0.02478, 0.2948, 0.01461, 0.2968, 0.03425, 0.3292, 0.03784, 0.3379, 0.02827, 0.3418, 0.05385, 0.3698, 0.05906, 0.3776, 0.05045, 0.3833, 0.08098, 0.4057, 0.08762, 0.4124, 0.08029, 0.4197, 0.1146, 0.4357, 0.1224, 0.4409, 0.1167, 0.4496, 0.1534, 0.4586, 0.1621, 0.4622, 0.1582, 0.4717, 0.196, 0.4734, 0.2052, 0.4752, 0.2032, 0.4854, 0.2968, 0.4854, 0.25, 0.49, 0.2594, 0.4796, 0.2856, 0.4771, 0.3418, 0.4717, 0.2968, 0.4854, 0.304, 0.4734, 0.3292, 0.4658, 0.3833, 0.4496, 0.3418, 0.4717, 0.3466, 0.4586, 0.3698, 0.4462, 0.4197, 0.4197, 0.3833, 0.4496, 0.3854, 0.4357, 0.4057, 0.419, 0.4496, 0.3833, 0.4197, 0.4197, 0.419, 0.4057, 0.4357, 0.3854, 0.4717, 0.3418, 0.4496, 0.3833, 0.4462, 0.3698, 0.4586, 0.3466, 0.4854, 0.2968, 0.4717, 0.3418, 0.4658, 0.3292, 0.4734, 0.304, 0.49, 0.25, 0.4854, 0.2968, 0.4771, 0.2856, 0.4796, 0.2594, 0.4854, 0.2032, 0.49, 0.25, 0.4796, 0.2406, 0.4771, 0.2144, 0.4717, 0.1582, 0.4854, 0.2032, 0.4734, 0.196, 0.4658, 0.1708, 0.4496, 0.1167, 0.4717, 0.1582, 0.4586, 0.1534, 0.4462, 0.1302, 0.4197, 0.08029, 0.4496, 0.1167, 0.4357, 0.1146, 0.419, 0.09426, 0.3833, 0.05045, 0.4197, 0.08029, 0.4057, 0.08098, 0.3854, 0.06428, 0.3418, 0.02827, 0.3833, 0.05045, 0.3698, 0.05385, 0.3466, 0.04144, 0.2968, 0.01461, 0.3418, 0.02827, 0.3292, 0.03425, 0.304, 0.02661, 0.25, 0.01, 0.2968, 0.01461, 0.2856, 0.02294, 0.2594, 0.02036, 0.2032, 0.01461, 0.25, 0.01, 0.2406, 0.02036, 0.2144, 0.02294, 0.1582, 0.02827, 0.2032, 0.01461, 0.196, 0.02661, 0.1708, 0.03425, 0.1167, 0.05045, 0.1582, 0.02827, 0.1534, 0.04144, 0.1302, 0.05385, 0.08029, 0.08029, 0.1167, 0.05045, 0.1146, 0.06428, 0.09426, 0.08098, 0.05045, 0.1167, 0.08029, 0.08029, 0.08098, 0.09426, 0.06428, 0.1146, 0.02827, 0.1582, 0.05045, 0.1167, 0.05385, 0.1302, 0.04144, 0.1534, 0.01461, 0.2032, 0.02827, 0.1582, 0.03425, 0.1708, 0.02661, 0.196, 0.01, 0.25, 0.01461, 0.2032, 0.02294, 0.2144, 0.02036, 0.2406, 0.01461, 0.2968, 0.01, 0.25, 0.02036, 0.2594, 0.02294, 0.2856, 0.02827, 0.3418, 0.01461, 0.2968, 0.02661, 0.304, 0.03425, 0.3292, 0.05045, 0.3833, 0.02827, 0.3418, 0.04144, 0.3466, 0.05385, 0.3698, 0.08029, 0.4197, 0.05045, 0.3833, 0.06428, 0.3854, 0.08098, 0.4057, 0.1167, 0.4496, 0.08029, 0.4197, 0.09426, 0.419, 0.1146, 0.4357, 0.1582, 0.4717, 0.1167, 0.4496, 0.1302, 0.4462, 0.1534, 0.4586, 0.2032, 0.4854, 0.1582, 0.4717, 0.1708, 0.4658, 0.196, 0.4734, 0.25, 0.49, 0.2032, 0.4854, 0.2144, 0.4771, 0.2406, 0.4796, 0.2823, 0.4603, 0.2594, 0.4626, 0.25, 0.4541, 0.2898, 0.4501, 0.3227, 0.45, 0.3007, 0.4567, 0.2898, 0.4501, 0.3281, 0.4385, 0.3603, 0.432, 0.34, 0.4428, 0.3281, 0.4385, 0.3634, 0.4197, 0.3937, 0.407, 0.3759, 0.4215, 0.3634, 0.4197, 0.3943, 0.3943, 0.4215, 0.3759, 0.407, 0.3937, 0.3943, 0.3943, 0.4197, 0.3634, 0.4428, 0.34, 0.432, 0.3603, 0.4197, 0.3634, 0.4385, 0.3281, 0.4567, 0.3007, 0.45, 0.3227, 0.4385, 0.3281, 0.4501, 0.2898, 0.4626, 0.2594, 0.4603, 0.2823, 0.4501, 0.2898, 0.4541, 0.25, 0.4603, 0.2177, 0.4626, 0.2406, 0.4541, 0.25, 0.4501, 0.2102, 0.45, 0.1773, 0.4567, 0.1993, 0.4501, 0.2102, 0.4385, 0.1719, 0.432, 0.1397, 0.4428, 0.16, 0.4385, 0.1719, 0.4197, 0.1366, 0.407, 0.1063, 0.4215, 0.1241, 0.4197, 0.1366, 0.3943, 0.1057, 0.3759, 0.07846, 0.3937, 0.09304, 0.3943, 0.1057, 0.3634, 0.08032, 0.34, 0.0572, 0.3603, 0.06803, 0.3634, 0.08032, 0.3281, 0.06147, 0.3007, 0.04334, 0.3227, 0.05001, 0.3281, 0.06147, 0.2898, 0.04985, 0.2594, 0.03742, 0.2823, 0.03967, 0.2898, 0.04985, 0.25, 0.04593, 0.2177, 0.03967, 0.2406, 0.03742, 0.25, 0.04593, 0.2102, 0.04985, 0.1773, 0.05001, 0.1993, 0.04334, 0.2102, 0.04985, 0.1719, 0.06147, 0.1397, 0.06803, 0.16, 0.0572, 0.1719, 0.06147, 0.1366, 0.08032, 0.1063, 0.09304, 0.1241, 0.07846, 0.1366, 0.08032, 0.1057, 0.1057, 0.07846, 0.1241, 0.09304, 0.1063, 0.1057, 0.1057, 0.08032, 0.1366, 0.0572, 0.16, 0.06803, 0.1397, 0.08032, 0.1366, 0.06147, 0.1719, 0.04334, 0.1993, 0.05001, 0.1773, 0.06147, 0.1719, 0.04985, 0.2102, 0.03742, 0.2406, 0.03967, 0.2177, 0.04985, 0.2102, 0.04593, 0.25, 0.03967, 0.2823, 0.03742, 0.2594, 0.04593, 0.25, 0.04985, 0.2898, 0.05001, 0.3227, 0.04334, 0.3007, 0.04985, 0.2898, 0.06147, 0.3281, 0.06803, 0.3603, 0.0572, 0.34, 0.06147, 0.3281, 0.08032, 0.3634, 0.09304, 0.3937, 0.07846, 0.3759, 0.08032, 0.3634, 0.1057, 0.3943, 0.1241, 0.4215, 0.1063, 0.407, 0.1057, 0.3943, 0.1366, 0.4197, 0.16, 0.4428, 0.1397, 0.432, 0.1366, 0.4197, 0.1719, 0.4385, 0.1993, 0.4567, 0.1773, 0.45, 0.1719, 0.4385, 0.2102, 0.4501, 0.2406, 0.4626, 0.2177, 0.4603, 0.2102, 0.4501, 0.25, 0.4541, 0.2406, 0.4796, 0.2406, 0.4626, 0.2594, 0.4626, 0.2594, 0.4796, 0.3007, 0.4567, 0.304, 0.4734, 0.2856, 0.4771, 0.2823, 0.4603, 0.34, 0.4428, 0.3466, 0.4586, 0.3292, 0.4658, 0.3227, 0.45, 0.3759, 0.4215, 0.3854, 0.4357, 0.3698, 0.4462, 0.3603, 0.432, 0.407, 0.3937, 0.419, 0.4057, 0.4057, 0.419, 0.3937, 0.407, 0.432, 0.3603, 0.4462, 0.3698, 0.4357, 0.3854, 0.4215, 0.3759, 0.45, 0.3227, 0.4658, 0.3292, 0.4586, 0.3466, 0.4428, 0.34, 0.4603, 0.2823, 0.4771, 0.2856, 0.4734, 0.304, 0.4567, 0.3007, 0.4626, 0.2406, 0.4796, 0.2406, 0.4796, 0.2594, 0.4626, 0.2594, 0.4567, 0.1993, 0.4734, 0.196, 0.4771, 0.2144, 0.4603, 0.2177, 0.4428, 0.16, 0.4586, 0.1534, 0.4658, 0.1708, 0.45, 0.1773, 0.4215, 0.1241, 0.4357, 0.1146, 0.4462, 0.1302, 0.432, 0.1397, 0.3937, 0.09304, 0.4057, 0.08098, 0.419, 0.09426, 0.407, 0.1063, 0.3603, 0.06803, 0.3698, 0.05385, 0.3854, 0.06428, 0.3759, 0.07846, 0.3227, 0.05001, 0.3292, 0.03425, 0.3466, 0.04144, 0.34, 0.0572, 0.2823, 0.03967, 0.2856, 0.02294, 0.304, 0.02661, 0.3007, 0.04334, 0.2406, 0.03742, 0.2406, 0.02036, 0.2594, 0.02036, 0.2594, 0.03742, 0.1993, 0.04334, 0.196, 0.02661, 0.2144, 0.02294, 0.2177, 0.03967, 0.16, 0.0572, 0.1534, 0.04144, 0.1708, 0.03425, 0.1773, 0.05001, 0.1241, 0.07846, 0.1146, 0.06428, 0.1302, 0.05385, 0.1397, 0.06803, 0.09304, 0.1063, 0.08098, 0.09426, 0.09426, 0.08098, 0.1063, 0.09304, 0.06803, 0.1397, 0.05385, 0.1302, 0.06428, 0.1146, 0.07846, 0.1241, 0.05001, 0.1773, 0.03425, 0.1708, 0.04144, 0.1534, 0.0572, 0.16, 0.03967, 0.2177, 0.02294, 0.2144, 0.02661, 0.196, 0.04334, 0.1993, 0.03742, 0.2594, 0.02036, 0.2594, 0.02036, 0.2406, 0.03742, 0.2406, 0.04334, 0.3007, 0.02661, 0.304, 0.02294, 0.2856, 0.03967, 0.2823, 0.0572, 0.34, 0.04144, 0.3466, 0.03425, 0.3292, 0.05001, 0.3227, 0.07846, 0.3759, 0.06428, 0.3854, 0.05385, 0.3698, 0.06803, 0.3603, 0.1063, 0.407, 0.09426, 0.419, 0.08098, 0.4057, 0.09304, 0.3937, 0.1397, 0.432, 0.1302, 0.4462, 0.1146, 0.4357, 0.1241, 0.4215, 0.1773, 0.45, 0.1708, 0.4658, 0.1534, 0.4586, 0.16, 0.4428, 0.2177, 0.4603, 0.2144, 0.4771, 0.196, 0.4734, 0.1993, 0.4567, 0.2898, 0.4501, 0.25, 0.4541, 0.25, 0.4541, 0.2898, 0.4501, 1.0, 0.5, 1.0, 0.598, 0.9688, 0.598, 0.9688, 0.5, 1.0, 0.6961, 0.9688, 0.6961, 0.9688, 0.6961, 1.0, 0.6961, 1.0, 0.6961, 1.0, 0.7941, 0.9688, 0.7941, 0.9688, 0.6961, 1.0, 0.8922, 0.9688, 0.8922, 0.9688, 0.8922, 1.0, 0.8922, 0.9375, 0.5, 0.9375, 0.598, 0.9062, 0.598, 0.9062, 0.5, 0.9375, 0.598, 0.9375, 0.6961, 0.9062, 0.6961, 0.9062, 0.598, 0.9375, 0.6961, 0.9375, 0.7941, 0.9062, 0.7941, 0.9062, 0.6961, 0.9375, 0.7941, 0.9375, 0.8922, 0.9062, 0.8922, 0.9062, 0.7941, 0.0625, 0.5, 0.0625, 0.598, 0.03125, 0.598, 0.03125, 0.5, 0.0625, 0.598, 0.0625, 0.6961, 0.03125, 0.6961, 0.03125, 0.598, 0.0625, 0.6961, 0.0625, 0.7941, 0.03125, 0.7941, 0.03125, 0.6961, 0.0625, 0.7941, 0.0625, 0.8922, 0.03125, 0.8922, 0.03125, 0.7941, 0.09375, 0.5, 0.09375, 0.598, 0.0625, 0.598, 0.0625, 0.5, 0.09375, 0.598, 0.09375, 0.6961, 0.0625, 0.6961, 0.0625, 0.598, 0.09375, 0.6961, 0.09375, 0.7941, 0.0625, 0.7941, 0.0625, 0.6961, 0.09375, 0.7941, 0.09375, 0.8922, 0.0625, 0.8922, 0.0625, 0.7941, 0.125, 0.5, 0.125, 0.598, 0.09375, 0.598, 0.09375, 0.5, 0.125, 0.598, 0.125, 0.6961, 0.09375, 0.6961, 0.09375, 0.598, 0.125, 0.6961, 0.125, 0.7941, 0.09375, 0.7941, 0.09375, 0.6961, 0.125, 0.7941, 0.125, 0.8922, 0.09375, 0.8922, 0.09375, 0.7941, 0.1562, 0.5, 0.1562, 0.598, 0.125, 0.598, 0.125, 0.5, 0.1562, 0.598, 0.1562, 0.6961, 0.125, 0.6961, 0.125, 0.598, 0.1562, 0.6961, 0.1562, 0.7941, 0.125, 0.7941, 0.125, 0.6961, 0.1562, 0.7941, 0.1562, 0.8922, 0.125, 0.8922, 0.125, 0.7941, 0.1875, 0.5, 0.1875, 0.598, 0.1562, 0.598, 0.1562, 0.5, 0.1875, 0.598, 0.1875, 0.6961, 0.1562, 0.6961, 0.1562, 0.598, 0.1875, 0.6961, 0.1875, 0.7941, 0.1562, 0.7941, 0.1562, 0.6961, 0.1875, 0.7941, 0.1875, 0.8922, 0.1562, 0.8922, 0.1562, 0.7941, 0.2188, 0.5, 0.2188, 0.598, 0.1875, 0.598, 0.1875, 0.5, 0.2188, 0.598, 0.2188, 0.6961, 0.1875, 0.6961, 0.1875, 0.598, 0.2188, 0.6961, 0.2188, 0.7941, 0.1875, 0.7941, 0.1875, 0.6961, 0.2188, 0.7941, 0.2188, 0.8922, 0.1875, 0.8922, 0.1875, 0.7941, 0.25, 0.5, 0.25, 0.598, 0.2188, 0.598, 0.2188, 0.5, 0.25, 0.598, 0.25, 0.6961, 0.2188, 0.6961, 0.2188, 0.598, 0.25, 0.6961, 0.25, 0.7941, 0.2188, 0.7941, 0.2188, 0.6961, 0.25, 0.7941, 0.25, 0.8922, 0.2188, 0.8922, 0.2188, 0.7941, 0.2812, 0.5, 0.2812, 0.598, 0.25, 0.598, 0.25, 0.5, 0.2812, 0.598, 0.2812, 0.6961, 0.25, 0.6961, 0.25, 0.598, 0.2812, 0.6961, 0.2812, 0.7941, 0.25, 0.7941, 0.25, 0.6961, 0.2812, 0.7941, 0.2812, 0.8922, 0.25, 0.8922, 0.25, 0.7941, 0.3125, 0.5, 0.3125, 0.598, 0.2812, 0.598, 0.2812, 0.5, 0.3125, 0.598, 0.3125, 0.6961, 0.2812, 0.6961, 0.2812, 0.598, 0.3125, 0.6961, 0.3125, 0.7941, 0.2812, 0.7941, 0.2812, 0.6961, 0.3125, 0.7941, 0.3125, 0.8922, 0.2812, 0.8922, 0.2812, 0.7941, 0.3438, 0.5, 0.3438, 0.598, 0.3125, 0.598, 0.3125, 0.5, 0.3438, 0.598, 0.3438, 0.6961, 0.3125, 0.6961, 0.3125, 0.598, 0.3438, 0.6961, 0.3438, 0.7941, 0.3125, 0.7941, 0.3125, 0.6961, 0.3438, 0.7941, 0.3438, 0.8922, 0.3125, 0.8922, 0.3125, 0.7941, 0.375, 0.5, 0.375, 0.598, 0.3438, 0.598, 0.3438, 0.5, 0.375, 0.598, 0.375, 0.6961, 0.3438, 0.6961, 0.3438, 0.598, 0.375, 0.6961, 0.375, 0.7941, 0.3438, 0.7941, 0.3438, 0.6961, 0.375, 0.7941, 0.375, 0.8922, 0.3438, 0.8922, 0.3438, 0.7941, 0.4062, 0.5, 0.4062, 0.598, 0.375, 0.598, 0.375, 0.5, 0.4062, 0.598, 0.4062, 0.6961, 0.375, 0.6961, 0.375, 0.598, 0.4062, 0.6961, 0.4062, 0.7941, 0.375, 0.7941, 0.375, 0.6961, 0.4062, 0.7941, 0.4062, 0.8922, 0.375, 0.8922, 0.375, 0.7941, 0.4375, 0.5, 0.4375, 0.598, 0.4062, 0.598, 0.4062, 0.5, 0.4375, 0.598, 0.4375, 0.6961, 0.4062, 0.6961, 0.4062, 0.598, 0.4375, 0.6961, 0.4375, 0.7941, 0.4062, 0.7941, 0.4062, 0.6961, 0.4375, 0.7941, 0.4375, 0.8922, 0.4062, 0.8922, 0.4062, 0.7941, 0.4688, 0.5, 0.4688, 0.598, 0.4375, 0.598, 0.4375, 0.5, 0.4688, 0.598, 0.4687, 0.6961, 0.4375, 0.6961, 0.4375, 0.598, 0.4687, 0.6961, 0.4688, 0.7941, 0.4375, 0.7941, 0.4375, 0.6961, 0.4688, 0.7941, 0.4688, 0.8922, 0.4375, 0.8922, 0.4375, 0.7941, 0.5, 0.5, 0.5, 0.598, 0.4688, 0.598, 0.4688, 0.5, 0.5, 0.598, 0.5, 0.6961, 0.4687, 0.6961, 0.4688, 0.598, 0.5, 0.6961, 0.5, 0.7941, 0.4688, 0.7941, 0.4687, 0.6961, 0.5, 0.7941, 0.5, 0.8922, 0.4688, 0.8922, 0.4688, 0.7941, 0.5312, 0.5, 0.5312, 0.598, 0.5, 0.598, 0.5, 0.5, 0.5312, 0.598, 0.5312, 0.6961, 0.5, 0.6961, 0.5, 0.598, 0.5312, 0.6961, 0.5312, 0.7941, 0.5, 0.7941, 0.5, 0.6961, 0.5312, 0.7941, 0.5312, 0.8922, 0.5, 0.8922, 0.5, 0.7941, 0.5625, 0.5, 0.5625, 0.598, 0.5312, 0.598, 0.5312, 0.5, 0.5625, 0.598, 0.5625, 0.6961, 0.5312, 0.6961, 0.5312, 0.598, 0.5625, 0.6961, 0.5625, 0.7941, 0.5312, 0.7941, 0.5312, 0.6961, 0.5625, 0.7941, 0.5625, 0.8922, 0.5312, 0.8922, 0.5312, 0.7941, 0.5938, 0.5, 0.5938, 0.598, 0.5625, 0.598, 0.5625, 0.5, 0.5938, 0.598, 0.5938, 0.6961, 0.5625, 0.6961, 0.5625, 0.598, 0.5938, 0.6961, 0.5938, 0.7941, 0.5625, 0.7941, 0.5625, 0.6961, 0.5938, 0.7941, 0.5938, 0.8922, 0.5625, 0.8922, 0.5625, 0.7941, 0.625, 0.5, 0.625, 0.598, 0.5938, 0.598, 0.5938, 0.5, 0.625, 0.598, 0.625, 0.6961, 0.5938, 0.6961, 0.5938, 0.598, 0.625, 0.6961, 0.625, 0.7941, 0.5938, 0.7941, 0.5938, 0.6961, 0.625, 0.7941, 0.625, 0.8922, 0.5938, 0.8922, 0.5938, 0.7941, 0.6562, 0.5, 0.6562, 0.598, 0.625, 0.598, 0.625, 0.5, 0.6562, 0.598, 0.6562, 0.6961, 0.625, 0.6961, 0.625, 0.598, 0.6562, 0.6961, 0.6563, 0.7941, 0.625, 0.7941, 0.625, 0.6961, 0.6563, 0.7941, 0.6563, 0.8922, 0.625, 0.8922, 0.625, 0.7941, 0.6875, 0.5, 0.6875, 0.598, 0.6562, 0.598, 0.6562, 0.5, 0.6875, 0.598, 0.6875, 0.6961, 0.6562, 0.6961, 0.6562, 0.598, 0.6875, 0.6961, 0.6875, 0.7941, 0.6563, 0.7941, 0.6562, 0.6961, 0.6875, 0.7941, 0.6875, 0.8922, 0.6563, 0.8922, 0.6563, 0.7941, 0.7188, 0.5, 0.7188, 0.598, 0.6875, 0.598, 0.6875, 0.5, 0.7188, 0.598, 0.7188, 0.6961, 0.6875, 0.6961, 0.6875, 0.598, 0.7188, 0.6961, 0.7188, 0.7941, 0.6875, 0.7941, 0.6875, 0.6961, 0.7188, 0.7941, 0.7188, 0.8922, 0.6875, 0.8922, 0.6875, 0.7941, 0.75, 0.5, 0.75, 0.598, 0.7188, 0.598, 0.7188, 0.5, 0.75, 0.598, 0.75, 0.6961, 0.7188, 0.6961, 0.7188, 0.598, 0.75, 0.6961, 0.75, 0.7941, 0.7188, 0.7941, 0.7188, 0.6961, 0.75, 0.7941, 0.75, 0.8922, 0.7188, 0.8922, 0.7188, 0.7941, 0.7812, 0.5, 0.7812, 0.598, 0.75, 0.598, 0.75, 0.5, 0.7812, 0.598, 0.7812, 0.6961, 0.75, 0.6961, 0.75, 0.598, 0.7812, 0.6961, 0.7812, 0.7941, 0.75, 0.7941, 0.75, 0.6961, 0.7812, 0.7941, 0.7812, 0.8922, 0.75, 0.8922, 0.75, 0.7941, 0.8125, 0.5, 0.8125, 0.598, 0.7812, 0.598, 0.7812, 0.5, 0.8125, 0.598, 0.8125, 0.6961, 0.7812, 0.6961, 0.7812, 0.598, 0.8125, 0.6961, 0.8125, 0.7941, 0.7812, 0.7941, 0.7812, 0.6961, 0.8125, 0.7941, 0.8125, 0.8922, 0.7812, 0.8922, 0.7812, 0.7941, 0.8438, 0.5, 0.8438, 0.598, 0.8125, 0.598, 0.8125, 0.5, 0.8438, 0.598, 0.8437, 0.6961, 0.8125, 0.6961, 0.8125, 0.598, 0.8437, 0.6961, 0.8438, 0.7941, 0.8125, 0.7941, 0.8125, 0.6961, 0.8438, 0.7941, 0.8438, 0.8922, 0.8125, 0.8922, 0.8125, 0.7941, 0.875, 0.5, 0.875, 0.598, 0.8438, 0.598, 0.8438, 0.5, 0.875, 0.598, 0.875, 0.6961, 0.8437, 0.6961, 0.8438, 0.598, 0.875, 0.6961, 0.875, 0.7941, 0.8438, 0.7941, 0.8437, 0.6961, 0.875, 0.7941, 0.875, 0.8922, 0.8438, 0.8922, 0.8438, 0.7941, 0.9062, 0.5, 0.9062, 0.598, 0.875, 0.598, 0.875, 0.5, 0.9062, 0.598, 0.9062, 0.6961, 0.875, 0.6961, 0.875, 0.598, 0.9062, 0.6961, 0.9062, 0.7941, 0.875, 0.7941, 0.875, 0.6961, 0.9062, 0.7941, 0.9062, 0.8922, 0.875, 0.8922, 0.875, 0.7941, 0.03125, 0.5, 0.03125, 0.598, 0.0, 0.598, 0.0, 0.5, 0.03125, 0.598, 0.03125, 0.6961, 0.0, 0.6961, 0.0, 0.598, 0.03125, 0.6961, 0.03125, 0.7941, 0.0, 0.7941, 0.0, 0.6961, 0.03125, 0.7941, 0.03125, 0.8922, 0.0, 0.8922, 0.0, 0.7941, 0.9688, 0.5, 0.9688, 0.598, 0.9375, 0.598, 0.9375, 0.5, 0.9688, 0.598, 0.9688, 0.6961, 0.9375, 0.6961, 0.9375, 0.598, 0.9688, 0.6961, 0.9688, 0.7941, 0.9375, 0.7941, 0.9375, 0.6961, 0.9688, 0.7941, 0.9688, 0.8922, 0.9375, 0.8922, 0.9375, 0.7941, 1.0, 0.6961, 0.9688, 0.6961, 0.9688, 0.6961, 1.0, 0.6961, 1.0, 0.8922, 0.9688, 0.8922, 0.9688, 0.8922, 1.0, 0.8922, 0.9687, 0.7941, 1.0, 0.7941, 1.0, 0.7941, 0.9688, 0.7941, 0.9688, 0.598, 1.0, 0.598, 1.0, 0.598, 0.9688, 0.598, 0.9688, 0.6961, 0.9688, 0.598, 0.9688, 0.598, 0.9688, 0.6961, 0.9688, 0.8922, 0.9687, 0.7941, 0.9688, 0.7941, 0.9688, 0.8922, 0.0, 0.7941, 0.0, 0.8922, 0.0, 0.8922, 0.0, 0.7941, 0.0, 0.598, 0.0, 0.6961, 0.0, 0.6961, 0.0, 0.598, 0.0, 0.598, 0.0, 0.6961, 0.0, 0.6961, 0.0, 0.598, 0.9688, 0.7941, 1.0, 0.7941, 1.0, 0.7941, 0.9688, 0.7941, 0.9688, 0.6961, 0.9688, 0.598, 0.9688, 0.598, 0.9688, 0.6961, 0.0, 0.7941, 0.0, 0.8922, 0.0, 0.8922, 0.0, 0.7941, 0.9688, 0.7941, 1.0, 0.7941, 1.0, 0.7941, 0.9688, 0.7941, 0.9688, 0.598, 1.0, 0.598, 1.0, 0.598, 0.9688, 0.598, 0.9688, 0.8922, 0.9688, 0.7941, 0.9688, 0.7941, 0.9688, 0.8922, 0.0, 0.598, 0.0, 0.6961, 0.0, 0.6961, 0.0, 0.598, 1.0, 0.6961, 0.9688, 0.6961, 0.9688, 0.6961, 1.0, 0.6961, 1.0, 0.6961, 0.9688, 0.6961, 0.9688, 0.6961, 1.0, 0.6961, 0.9688, 0.6961, 0.9688, 0.598, 0.9688, 0.598, 0.9688, 0.6961, 0.9688, 0.598, 1.0, 0.598, 1.0, 0.598, 0.9688, 0.598, 1.0, 0.7941, 1.0, 0.8922, 0.9688, 0.8922, 0.9688, 0.7941, 0.9688, 0.8922, 0.9688, 0.7941, 0.9688, 0.7941, 0.9688, 0.8922, 1.0, 0.8922, 0.9688, 0.8922, 0.9688, 0.8922, 1.0, 0.8922, 0.0, 0.7941, 0.0, 0.8922, 0.0, 0.8922, 0.0, 0.7941, 0.9688, 0.6961, 0.9688, 0.598, 0.9688, 0.598, 0.9688, 0.6961, 0.9688, 0.598, 1.0, 0.598, 1.0, 0.598, 0.9688, 0.598, 0.0, 0.598, 0.0, 0.6961, 0.0, 0.6961, 0.0, 0.598, 0.0, 0.598, 0.0, 0.6961, 0.0, 0.6961, 0.0, 0.598, 0.9688, 0.598, 1.0, 0.598, 1.0, 0.598, 0.9688, 0.598, 0.9688, 0.6961, 0.9688, 0.598, 0.9688, 0.598, 0.9688, 0.6961, 1.0, 0.6961, 0.9688, 0.6961, 0.9688, 0.6961, 1.0, 0.6961, 0.9688, 0.598, 1.0, 0.598, 1.0, 0.598, 0.9688, 0.598, 0.9688, 0.6961, 0.9688, 0.598, 0.9688, 0.598, 0.9688, 0.6961, 1.0, 0.6961, 0.9688, 0.6961, 0.9688, 0.6961, 1.0, 0.6961, 0.0, 0.598, 0.0, 0.6961, 0.0, 0.6961, 0.0, 0.598, 0.0, 0.598, 0.0, 0.6961, 0.0, 0.6961, 0.0, 0.598, 0.9688, 0.598, 1.0, 0.598, 1.0, 0.598, 0.9688, 0.598, 0.9688, 0.6961, 0.9688, 0.598, 0.9688, 0.598, 0.9688, 0.6961, 1.0, 0.6961, 0.9688, 0.6961, 0.9688, 0.6961, 1.0, 0.6961, 0.0, 0.7941, 0.0, 0.8922, 0.0, 0.8922, 0.0, 0.7941, 1.0, 0.8922, 0.9688, 0.8922, 0.9688, 0.8922, 1.0, 0.8922, 0.9688, 0.8922, 0.9688, 0.7941, 0.9688, 0.7941, 0.9688, 0.8922, 0.9688, 0.7941, 1.0, 0.7941, 1.0, 0.7941, 0.9688, 0.7941, 0.9688, 0.8922, 0.9688, 0.7941, 0.9688, 0.7941, 0.9688, 0.8922, 0.9688, 0.7941, 1.0, 0.7941, 1.0, 0.7941, 0.9688, 0.7941, 0.0, 0.7941, 0.0, 0.8922, 0.0, 0.8922, 0.0, 0.7941, 1.0, 0.8922, 0.9688, 0.8922, 0.9688, 0.8922, 1.0, 0.8922, 0.0, 0.598, 0.0, 0.6961, 0.0, 0.6961, 0.0, 0.598, 0.9688, 0.6961, 0.9688, 0.598, 0.9688, 0.598, 0.9688, 0.6961, 0.9688, 0.598, 1.0, 0.598, 1.0, 0.598, 0.9688, 0.598, 1.0, 0.6961, 0.9688, 0.6961, 0.9688, 0.6961, 1.0, 0.6961, 0.0, 0.7941, 0.0, 0.8922, 0.0, 0.8922, 0.0, 0.7941, 0.9688, 0.8922, 0.9688, 0.7941, 0.9687, 0.7941, 0.9688, 0.8922, 0.9688, 0.7941, 1.0, 0.7941, 1.0, 0.7941, 0.9687, 0.7941, 1.0, 0.8922, 0.9688, 0.8922, 0.9688, 0.8922, 1.0, 0.8922])
me_cylinder.materials.append(mat_mug)
me_cylinder.update()

# ---- objects
ob_cylinder = bpy.data.objects.new('Cylinder', me_cylinder)

# ---- transforms, parenting, visibility, modifiers, constraints
ob_cylinder.location = (0.0, 0.0, 0.0)
_m = ob_cylinder.modifiers.new('Smooth by Angle', 'NODES')
_m.node_group = ng_smooth_by_angle
_m.use_pin_to_last = True
_m.show_group_selector = False

# ---- collection membership
col_collection.objects.link(ob_cylinder)

# ---- scene / render settings (as saved in the file)
scene.frame_start = 1; scene.frame_end = 250; scene.frame_set(210)
scene.render.engine = 'BLENDER_EEVEE_NEXT'
bpy.context.view_layer.update()

# ---- added for rendering (the .blend has no active camera and no usable light): camera, sun
cam_auto = bpy.data.cameras.new('AutoCamera')
cam_auto.lens = 50.0
cam_auto.sensor_width = 36.0
cam_auto.clip_end = 1000.0
ob_auto_camera = bpy.data.objects.new('AutoCamera', cam_auto)
scene.collection.objects.link(ob_auto_camera)
ob_auto_camera.location = (3.40354, -3.90822, 2.72284)
ob_auto_camera.rotation_euler = (1.09748, -7.21219e-08, 0.694738)
scene.camera = ob_auto_camera
light_auto_sun = bpy.data.lights.new('AutoSun', 'SUN')
light_auto_sun.energy = 3.0
light_auto_sun.angle = 0.0523599
ob_auto_sun = bpy.data.objects.new('AutoSun', light_auto_sun)
scene.collection.objects.link(ob_auto_sun)
ob_auto_sun.rotation_euler = (0.872665, 0.174533, 0.523599)
bpy.context.view_layer.update()
